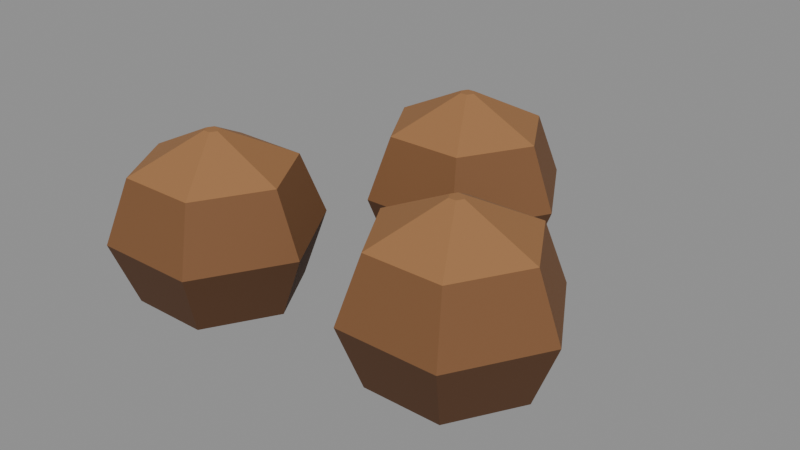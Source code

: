 # Source: palmtree-crop.blend  (saved by Blender 5.2.45; exported with 4.5.12 LTS)
import bpy
from mathutils import Matrix  # noqa: F401  (used for matrix-valued properties, if any)

bpy.ops.wm.read_factory_settings(use_empty=True)
scene = bpy.context.scene
scene.name = 'Scene'

# ---- collections
col_col_lowpoly = bpy.data.collections.new('COL_LowPoly'); scene.collection.children.link(col_col_lowpoly)

# ---- images (referenced by path relative to the original .blend; pixels are not part of the script)
import os
ASSET_DIR = os.environ.get("B2B_ASSET_DIR", "")  # directory of the original .blend (textures are referenced by path, not embedded)
HERE = os.path.dirname(os.path.abspath(__file__))  # packed textures are extracted next to this script under _unpacked/

def load_image(name, relpath, width, height, colorspace="sRGB"):
    """Load a texture the original file referenced (path relative to the .blend, or extracted next to this script)."""
    p = next((c for c in (os.path.join(HERE, relpath), os.path.join(ASSET_DIR, relpath)) if relpath and os.path.exists(c)), "")
    if p:
        img = bpy.data.images.load(p, check_existing=True)
        img.name = name
    else:  # same state as the original file: an image datablock whose file is absent (Cycles renders it pink)
        img = bpy.data.images.new(name, width, height)
        img.source = "FILE"
        img.filepath = "//" + (relpath or name)
    img.colorspace_settings.name = colorspace
    return img
img_palmtree_crop_basecolor = load_image('palmtree-crop_BaseColor', '_unpacked/palmtree-crop_BaseColor.782a8dfa.png', 128, 32, 'sRGB')
img_palmtree_crop_maskmap = load_image('palmtree-crop_MaskMap', '_unpacked/palmtree-crop_MaskMap.dfd346fe.png', 128, 32, 'Non-Color')

# ---- materials (node trees are filled in below, after node groups)
mat_m_palmtree_crop = bpy.data.materials.new('M_palmtree-crop')

# ---- material node trees
mat_m_palmtree_crop.use_nodes = True; mat_m_palmtree_crop.node_tree.nodes.clear()
_N = mat_m_palmtree_crop.node_tree.nodes; _L = mat_m_palmtree_crop.node_tree.links
n0 = _N.new('ShaderNodeBsdfPrincipled'); n0.name = 'Principled BSDF'; n0.location = (-200, 100)
n0.inputs[10].default_value = 0.005
n1 = _N.new('ShaderNodeOutputMaterial'); n1.name = 'Material Output'; n1.location = (200, 100)
n2 = _N.new('ShaderNodeTexImage'); n2.name = 'Image Texture'; n2.location = (0, 0)
n2.image = img_palmtree_crop_basecolor
n2.interpolation = 'Closest'
n3 = _N.new('ShaderNodeTexImage'); n3.name = 'Image Texture.001'; n3.location = (0, 0)
n3.image = img_palmtree_crop_maskmap
n3.interpolation = 'Closest'
n4 = _N.new('ShaderNodeSeparateColor'); n4.name = 'Separate Color'; n4.location = (0, 0)
n5 = _N.new('ShaderNodeMath'); n5.name = 'Math'; n5.location = (0, 0)
n5.operation = 'SUBTRACT'
n5.inputs[0].default_value = 1.0
_L.new(n0.outputs[0], n1.inputs[0])
_L.new(n2.outputs[0], n0.inputs[0])
_L.new(n3.outputs[0], n4.inputs[0])
_L.new(n4.outputs[0], n0.inputs[1])
_L.new(n3.outputs[1], n5.inputs[1])
_L.new(n5.outputs[0], n0.inputs[2])
n1.is_active_output = True

# ---- meshes
me_palmtree_crop = bpy.data.meshes.new('palmtree-crop')
me_palmtree_crop.from_pydata([(-0.08, -0.06, 0.0), (-0.0825, -0.05567, 0.0), (-0.0875, -0.05567, 0.0), (-0.09, -0.06, 0.0), (-0.0875, -0.06433, 0.0), (-0.0825, -0.06433, 0.0), (-0.03138, -0.06, 0.02375), (-0.05819, -0.01356, 0.02375), (-0.1118, -0.01356, 0.02375), (-0.1386, -0.06, 0.02375), (-0.1118, -0.1064, 0.02375), (-0.05819, -0.1064, 0.02375), (-0.015, -0.06, 0.0665), (-0.05, 0.0006218, 0.0665), (-0.12, 0.0006218, 0.0665), (-0.155, -0.06, 0.0665), (-0.12, -0.1206, 0.0665), (-0.05, -0.1206, 0.0665), (-0.03138, -0.06, 0.1092), (-0.05819, -0.01356, 0.1092), (-0.1118, -0.01356, 0.1092), (-0.1386, -0.06, 0.1092), (-0.1118, -0.1064, 0.1092), (-0.05819, -0.1064, 0.1092), (-0.08, -0.06, 0.133), (-0.0825, -0.05567, 0.133), (-0.0875, -0.05567, 0.133), (-0.09, -0.06, 0.133), (-0.0875, -0.06433, 0.133), (-0.0825, -0.06433, 0.133), (0.09, -0.04, 0.0), (0.0875, -0.03567, 0.0), (0.0825, -0.03567, 0.0), (0.08, -0.04, 0.0), (0.0825, -0.04433, 0.0), (0.0875, -0.04433, 0.0), (0.1386, -0.04, 0.02375), (0.1118, 0.006439, 0.02375), (0.05819, 0.006439, 0.02375), (0.03138, -0.04, 0.02375), (0.05819, -0.08644, 0.02375), (0.1118, -0.08644, 0.02375), (0.155, -0.04, 0.0665), (0.12, 0.02062, 0.0665), (0.05, 0.02062, 0.0665), (0.015, -0.04, 0.0665), (0.05, -0.1006, 0.0665), (0.12, -0.1006, 0.0665), (0.1386, -0.04, 0.1092), (0.1118, 0.006439, 0.1092), (0.05819, 0.006439, 0.1092), (0.03138, -0.04, 0.1092), (0.05819, -0.08644, 0.1092), (0.1118, -0.08644, 0.1092), (0.09, -0.04, 0.133), (0.0875, -0.03567, 0.133), (0.0825, -0.03567, 0.133), (0.08, -0.04, 0.133), (0.0825, -0.04433, 0.133), (0.0875, -0.04433, 0.133), (4.657e-09, 0.09, 0.0), (-0.0025, 0.09433, 0.0), (-0.0075, 0.09433, 0.0), (-0.01, 0.09, 0.0), (-0.0075, 0.08567, 0.0), (-0.0025, 0.08567, 0.0), (0.04862, 0.09, 0.02375), (0.02181, 0.1364, 0.02375), (-0.03181, 0.1364, 0.02375), (-0.05862, 0.09, 0.02375), (-0.03181, 0.04356, 0.02375), (0.02181, 0.04356, 0.02375), (0.065, 0.09, 0.0665), (0.03, 0.1506, 0.0665), (-0.04, 0.1506, 0.0665), (-0.075, 0.09, 0.0665), (-0.04, 0.02938, 0.0665), (0.03, 0.02938, 0.0665), (0.04862, 0.09, 0.1092), (0.02181, 0.1364, 0.1092), (-0.03181, 0.1364, 0.1092), (-0.05862, 0.09, 0.1092), (-0.03181, 0.04356, 0.1092), (0.02181, 0.04356, 0.1092), (4.657e-09, 0.09, 0.133), (-0.0025, 0.09433, 0.133), (-0.0075, 0.09433, 0.133), (-0.01, 0.09, 0.133), (-0.0075, 0.08567, 0.133), (-0.0025, 0.08567, 0.133)], [], [(0, 1, 7, 6), (1, 2, 8, 7), (2, 3, 9, 8), (3, 4, 10, 9), (4, 5, 11, 10), (5, 0, 6, 11), (6, 7, 13, 12), (7, 8, 14, 13), (8, 9, 15, 14), (9, 10, 16, 15), (10, 11, 17, 16), (11, 6, 12, 17), (12, 13, 19, 18), (13, 14, 20, 19), (14, 15, 21, 20), (15, 16, 22, 21), (16, 17, 23, 22), (17, 12, 18, 23), (18, 19, 25, 24), (19, 20, 26, 25), (20, 21, 27, 26), (21, 22, 28, 27), (22, 23, 29, 28), (23, 18, 24, 29), (5, 4, 3, 2, 1, 0), (24, 25, 26, 27, 28, 29), (30, 31, 37, 36), (31, 32, 38, 37), (32, 33, 39, 38), (33, 34, 40, 39), (34, 35, 41, 40), (35, 30, 36, 41), (36, 37, 43, 42), (37, 38, 44, 43), (38, 39, 45, 44), (39, 40, 46, 45), (40, 41, 47, 46), (41, 36, 42, 47), (42, 43, 49, 48), (43, 44, 50, 49), (44, 45, 51, 50), (45, 46, 52, 51), (46, 47, 53, 52), (47, 42, 48, 53), (48, 49, 55, 54), (49, 50, 56, 55), (50, 51, 57, 56), (51, 52, 58, 57), (52, 53, 59, 58), (53, 48, 54, 59), (35, 34, 33, 32, 31, 30), (54, 55, 56, 57, 58, 59), (60, 61, 67, 66), (61, 62, 68, 67), (62, 63, 69, 68), (63, 64, 70, 69), (64, 65, 71, 70), (65, 60, 66, 71), (66, 67, 73, 72), (67, 68, 74, 73), (68, 69, 75, 74), (69, 70, 76, 75), (70, 71, 77, 76), (71, 66, 72, 77), (72, 73, 79, 78), (73, 74, 80, 79), (74, 75, 81, 80), (75, 76, 82, 81), (76, 77, 83, 82), (77, 72, 78, 83), (78, 79, 85, 84), (79, 80, 86, 85), (80, 81, 87, 86), (81, 82, 88, 87), (82, 83, 89, 88), (83, 78, 84, 89), (65, 64, 63, 62, 61, 60), (84, 85, 86, 87, 88, 89)])
_uv = me_palmtree_crop.uv_layers.new(name='UVMap')
_uv.uv.foreach_set('vector', [0.9375, 0.75, 0.9375, 0.75, 0.9375, 0.75, 0.9375, 0.75, 0.9375, 0.75, 0.9375, 0.75, 0.9375, 0.75, 0.9375, 0.75, 0.9375, 0.75, 0.9375, 0.75, 0.9375, 0.75, 0.9375, 0.75, 0.9375, 0.75, 0.9375, 0.75, 0.9375, 0.75, 0.9375, 0.75, 0.9375, 0.75, 0.9375, 0.75, 0.9375, 0.75, 0.9375, 0.75, 0.9375, 0.75, 0.9375, 0.75, 0.9375, 0.75, 0.9375, 0.75, 0.9375, 0.75, 0.9375, 0.75, 0.9375, 0.75, 0.9375, 0.75, 0.9375, 0.75, 0.9375, 0.75, 0.9375, 0.75, 0.9375, 0.75, 0.9375, 0.75, 0.9375, 0.75, 0.9375, 0.75, 0.9375, 0.75, 0.9375, 0.75, 0.9375, 0.75, 0.9375, 0.75, 0.9375, 0.75, 0.9375, 0.75, 0.9375, 0.75, 0.9375, 0.75, 0.9375, 0.75, 0.9375, 0.75, 0.9375, 0.75, 0.9375, 0.75, 0.9375, 0.75, 0.8125, 0.75, 0.8125, 0.75, 0.8125, 0.75, 0.8125, 0.75, 0.8125, 0.75, 0.8125, 0.75, 0.8125, 0.75, 0.8125, 0.75, 0.8125, 0.75, 0.8125, 0.75, 0.8125, 0.75, 0.8125, 0.75, 0.8125, 0.75, 0.8125, 0.75, 0.8125, 0.75, 0.8125, 0.75, 0.8125, 0.75, 0.8125, 0.75, 0.8125, 0.75, 0.8125, 0.75, 0.8125, 0.75, 0.8125, 0.75, 0.8125, 0.75, 0.8125, 0.75, 0.0625, 0.25, 0.0625, 0.25, 0.0625, 0.25, 0.0625, 0.25, 0.0625, 0.25, 0.0625, 0.25, 0.0625, 0.25, 0.0625, 0.25, 0.0625, 0.25, 0.0625, 0.25, 0.0625, 0.25, 0.0625, 0.25, 0.0625, 0.25, 0.0625, 0.25, 0.0625, 0.25, 0.0625, 0.25, 0.0625, 0.25, 0.0625, 0.25, 0.0625, 0.25, 0.0625, 0.25, 0.0625, 0.25, 0.0625, 0.25, 0.0625, 0.25, 0.0625, 0.25, 0.9375, 0.75, 0.9375, 0.75, 0.9375, 0.75, 0.9375, 0.75, 0.9375, 0.75, 0.9375, 0.75, 0.0625, 0.25, 0.0625, 0.25, 0.0625, 0.25, 0.0625, 0.25, 0.0625, 0.25, 0.0625, 0.25, 0.9375, 0.75, 0.9375, 0.75, 0.9375, 0.75, 0.9375, 0.75, 0.9375, 0.75, 0.9375, 0.75, 0.9375, 0.75, 0.9375, 0.75, 0.9375, 0.75, 0.9375, 0.75, 0.9375, 0.75, 0.9375, 0.75, 0.9375, 0.75, 0.9375, 0.75, 0.9375, 0.75, 0.9375, 0.75, 0.9375, 0.75, 0.9375, 0.75, 0.9375, 0.75, 0.9375, 0.75, 0.9375, 0.75, 0.9375, 0.75, 0.9375, 0.75, 0.9375, 0.75, 0.9375, 0.75, 0.9375, 0.75, 0.9375, 0.75, 0.9375, 0.75, 0.9375, 0.75, 0.9375, 0.75, 0.9375, 0.75, 0.9375, 0.75, 0.9375, 0.75, 0.9375, 0.75, 0.9375, 0.75, 0.9375, 0.75, 0.9375, 0.75, 0.9375, 0.75, 0.9375, 0.75, 0.9375, 0.75, 0.9375, 0.75, 0.9375, 0.75, 0.9375, 0.75, 0.9375, 0.75, 0.9375, 0.75, 0.9375, 0.75, 0.9375, 0.75, 0.9375, 0.75, 0.8125, 0.75, 0.8125, 0.75, 0.8125, 0.75, 0.8125, 0.75, 0.8125, 0.75, 0.8125, 0.75, 0.8125, 0.75, 0.8125, 0.75, 0.8125, 0.75, 0.8125, 0.75, 0.8125, 0.75, 0.8125, 0.75, 0.8125, 0.75, 0.8125, 0.75, 0.8125, 0.75, 0.8125, 0.75, 0.8125, 0.75, 0.8125, 0.75, 0.8125, 0.75, 0.8125, 0.75, 0.8125, 0.75, 0.8125, 0.75, 0.8125, 0.75, 0.8125, 0.75, 0.0625, 0.25, 0.0625, 0.25, 0.0625, 0.25, 0.0625, 0.25, 0.0625, 0.25, 0.0625, 0.25, 0.0625, 0.25, 0.0625, 0.25, 0.0625, 0.25, 0.0625, 0.25, 0.0625, 0.25, 0.0625, 0.25, 0.0625, 0.25, 0.0625, 0.25, 0.0625, 0.25, 0.0625, 0.25, 0.0625, 0.25, 0.0625, 0.25, 0.0625, 0.25, 0.0625, 0.25, 0.0625, 0.25, 0.0625, 0.25, 0.0625, 0.25, 0.0625, 0.25, 0.9375, 0.75, 0.9375, 0.75, 0.9375, 0.75, 0.9375, 0.75, 0.9375, 0.75, 0.9375, 0.75, 0.0625, 0.25, 0.0625, 0.25, 0.0625, 0.25, 0.0625, 0.25, 0.0625, 0.25, 0.0625, 0.25, 0.9375, 0.75, 0.9375, 0.75, 0.9375, 0.75, 0.9375, 0.75, 0.9375, 0.75, 0.9375, 0.75, 0.9375, 0.75, 0.9375, 0.75, 0.9375, 0.75, 0.9375, 0.75, 0.9375, 0.75, 0.9375, 0.75, 0.9375, 0.75, 0.9375, 0.75, 0.9375, 0.75, 0.9375, 0.75, 0.9375, 0.75, 0.9375, 0.75, 0.9375, 0.75, 0.9375, 0.75, 0.9375, 0.75, 0.9375, 0.75, 0.9375, 0.75, 0.9375, 0.75, 0.9375, 0.75, 0.9375, 0.75, 0.9375, 0.75, 0.9375, 0.75, 0.9375, 0.75, 0.9375, 0.75, 0.9375, 0.75, 0.9375, 0.75, 0.9375, 0.75, 0.9375, 0.75, 0.9375, 0.75, 0.9375, 0.75, 0.9375, 0.75, 0.9375, 0.75, 0.9375, 0.75, 0.9375, 0.75, 0.9375, 0.75, 0.9375, 0.75, 0.9375, 0.75, 0.9375, 0.75, 0.9375, 0.75, 0.9375, 0.75, 0.9375, 0.75, 0.9375, 0.75, 0.8125, 0.75, 0.8125, 0.75, 0.8125, 0.75, 0.8125, 0.75, 0.8125, 0.75, 0.8125, 0.75, 0.8125, 0.75, 0.8125, 0.75, 0.8125, 0.75, 0.8125, 0.75, 0.8125, 0.75, 0.8125, 0.75, 0.8125, 0.75, 0.8125, 0.75, 0.8125, 0.75, 0.8125, 0.75, 0.8125, 0.75, 0.8125, 0.75, 0.8125, 0.75, 0.8125, 0.75, 0.8125, 0.75, 0.8125, 0.75, 0.8125, 0.75, 0.8125, 0.75, 0.0625, 0.25, 0.0625, 0.25, 0.0625, 0.25, 0.0625, 0.25, 0.0625, 0.25, 0.0625, 0.25, 0.0625, 0.25, 0.0625, 0.25, 0.0625, 0.25, 0.0625, 0.25, 0.0625, 0.25, 0.0625, 0.25, 0.0625, 0.25, 0.0625, 0.25, 0.0625, 0.25, 0.0625, 0.25, 0.0625, 0.25, 0.0625, 0.25, 0.0625, 0.25, 0.0625, 0.25, 0.0625, 0.25, 0.0625, 0.25, 0.0625, 0.25, 0.0625, 0.25, 0.9375, 0.75, 0.9375, 0.75, 0.9375, 0.75, 0.9375, 0.75, 0.9375, 0.75, 0.9375, 0.75, 0.0625, 0.25, 0.0625, 0.25, 0.0625, 0.25, 0.0625, 0.25, 0.0625, 0.25, 0.0625, 0.25])
me_palmtree_crop.materials.append(mat_m_palmtree_crop)
me_palmtree_crop.update()

# ---- objects
ob_palmtree_crop = bpy.data.objects.new('palmtree-crop', me_palmtree_crop)

# ---- transforms, parenting, visibility, modifiers, constraints
ob_palmtree_crop.location = (0.0, 0.0, 0.0)

# ---- collection membership
col_col_lowpoly.objects.link(ob_palmtree_crop)

# ---- scene / render settings (as saved in the file)
scene.frame_start = 1; scene.frame_end = 250; scene.frame_set(1)
scene.render.engine = 'BLENDER_EEVEE_NEXT'
scene.render.bake_bias = 0.0
scene.render.bake_samples = 0
scene.render.compositor_device = 'GPU'
scene.eevee.use_volume_custom_range = False
scene.eevee.fast_gi_thickness_near = 0.1
scene.eevee.fast_gi_thickness_far = 0.0
scene.eevee.ray_tracing_options.screen_trace_thickness = 0.1
bpy.context.view_layer.update()

# ---- added for rendering (the .blend has no active camera and no usable light): camera, sun + grey world if the file has none
cam_auto = bpy.data.cameras.new('AutoCamera')
cam_auto.lens = 50.0
cam_auto.sensor_width = 36.0
cam_auto.clip_end = 1000.0
ob_auto_camera = bpy.data.objects.new('AutoCamera', cam_auto)
scene.collection.objects.link(ob_auto_camera)
ob_auto_camera.location = (0.400487, -0.465584, 0.386889)
ob_auto_camera.rotation_euler = (1.09748, -7.21219e-08, 0.694738)
scene.camera = ob_auto_camera
light_auto_sun = bpy.data.lights.new('AutoSun', 'SUN')
light_auto_sun.energy = 3.0
light_auto_sun.angle = 0.0523599
ob_auto_sun = bpy.data.objects.new('AutoSun', light_auto_sun)
scene.collection.objects.link(ob_auto_sun)
ob_auto_sun.rotation_euler = (0.872665, 0.174533, 0.523599)
if scene.world is None:
    world_auto = bpy.data.worlds.new('AutoWorld')
    world_auto.color = (0.3, 0.3, 0.3)
    scene.world = world_auto
bpy.context.view_layer.update()
